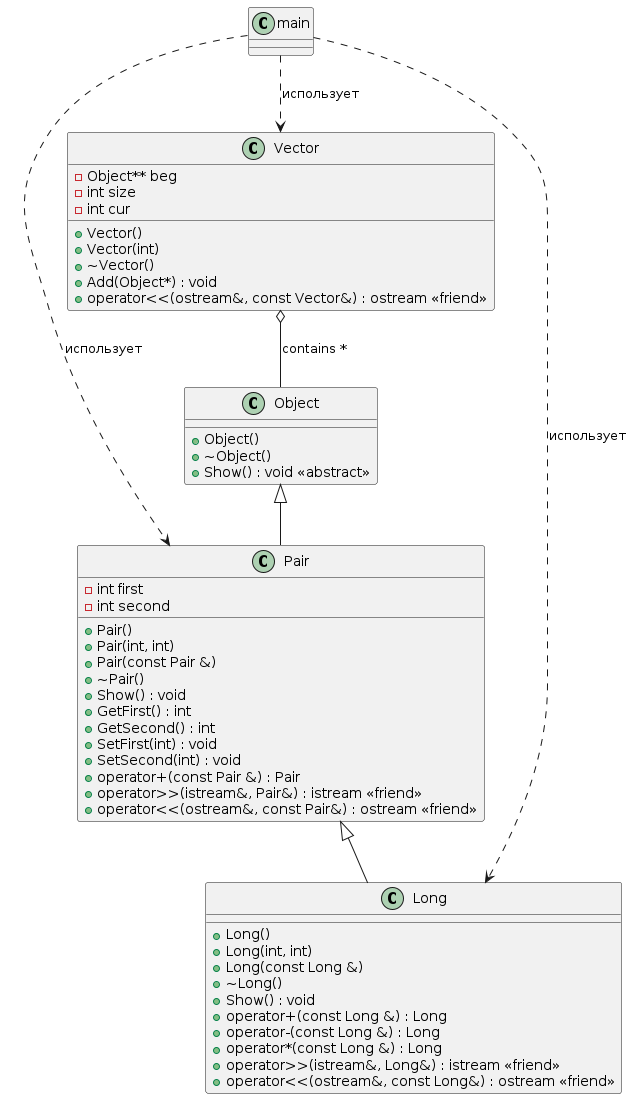

The diagram above was rendered by PlantUML. Its source (embedded in the PNG):
@startuml
class Object {
    +Object()
    +~Object()
    +Show() : void <<abstract>>
}

class Pair {
    - int first
    - int second
    +Pair()
    +Pair(int, int)
    +Pair(const Pair &)
    +~Pair()
    +Show() : void
    +GetFirst() : int
    +GetSecond() : int
    +SetFirst(int) : void
    +SetSecond(int) : void
    +operator+(const Pair &) : Pair
    +operator>>(istream&, Pair&) : istream <<friend>>
    +operator<<(ostream&, const Pair&) : ostream <<friend>>
}

class Long {
    +Long()
    +Long(int, int)
    +Long(const Long &)
    +~Long()
    +Show() : void
    +operator+(const Long &) : Long
    +operator-(const Long &) : Long
    +operator*(const Long &) : Long
    +operator>>(istream&, Long&) : istream <<friend>>
    +operator<<(ostream&, const Long&) : ostream <<friend>>
}

class Vector {
    - Object** beg
    - int size
    - int cur
    +Vector()
    +Vector(int)
    +~Vector()
    +Add(Object*) : void
    +operator<<(ostream&, const Vector&) : ostream <<friend>>
}

Object <|-- Pair
Pair <|-- Long
Vector o-- Object : contains *

main ..> Vector : использует
main ..> Pair : использует
main ..> Long : использует
@enduml